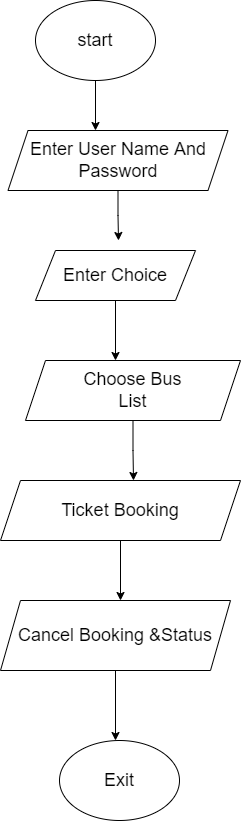

The diagram above was exported from draw.io. Its source (the exported page's mxGraphModel, read from the mxfile embedded in the PNG):
<mxGraphModel dx="1038" dy="560" grid="1" gridSize="10" guides="1" tooltips="1" connect="1" arrows="1" fold="1" page="1" pageScale="1" pageWidth="827" pageHeight="1169" math="0" shadow="0">
  <root>
    <mxCell id="WIyWlLk6GJQsqaUBKTNV-0" />
    <mxCell id="WIyWlLk6GJQsqaUBKTNV-1" parent="WIyWlLk6GJQsqaUBKTNV-0" />
    <mxCell id="VQEluoiaeibMKQGR9OPu-3" style="edgeStyle=orthogonalEdgeStyle;rounded=0;orthogonalLoop=1;jettySize=auto;html=1;exitX=0.5;exitY=1;exitDx=0;exitDy=0;fontSize=18;" edge="1" parent="WIyWlLk6GJQsqaUBKTNV-1" source="VQEluoiaeibMKQGR9OPu-1">
      <mxGeometry relative="1" as="geometry">
        <mxPoint x="390" y="170" as="targetPoint" />
      </mxGeometry>
    </mxCell>
    <mxCell id="VQEluoiaeibMKQGR9OPu-1" value="&lt;font style=&quot;font-size: 18px&quot;&gt;start&lt;/font&gt;" style="ellipse;whiteSpace=wrap;html=1;" vertex="1" parent="WIyWlLk6GJQsqaUBKTNV-1">
      <mxGeometry x="330" y="40" width="120" height="80" as="geometry" />
    </mxCell>
    <mxCell id="VQEluoiaeibMKQGR9OPu-26" style="edgeStyle=orthogonalEdgeStyle;rounded=0;orthogonalLoop=1;jettySize=auto;html=1;exitX=0.5;exitY=1;exitDx=0;exitDy=0;fontSize=18;" edge="1" parent="WIyWlLk6GJQsqaUBKTNV-1" source="VQEluoiaeibMKQGR9OPu-4">
      <mxGeometry relative="1" as="geometry">
        <mxPoint x="413" y="280" as="targetPoint" />
      </mxGeometry>
    </mxCell>
    <mxCell id="VQEluoiaeibMKQGR9OPu-4" value="Enter User Name And Password" style="shape=parallelogram;perimeter=parallelogramPerimeter;whiteSpace=wrap;html=1;fixedSize=1;fontSize=18;" vertex="1" parent="WIyWlLk6GJQsqaUBKTNV-1">
      <mxGeometry x="302.5" y="170" width="220" height="60" as="geometry" />
    </mxCell>
    <mxCell id="VQEluoiaeibMKQGR9OPu-27" style="edgeStyle=orthogonalEdgeStyle;rounded=0;orthogonalLoop=1;jettySize=auto;html=1;exitX=0.5;exitY=1;exitDx=0;exitDy=0;fontSize=18;" edge="1" parent="WIyWlLk6GJQsqaUBKTNV-1" source="VQEluoiaeibMKQGR9OPu-9">
      <mxGeometry relative="1" as="geometry">
        <mxPoint x="410" y="400" as="targetPoint" />
      </mxGeometry>
    </mxCell>
    <mxCell id="VQEluoiaeibMKQGR9OPu-9" value="Enter Choice" style="shape=parallelogram;perimeter=parallelogramPerimeter;whiteSpace=wrap;html=1;fixedSize=1;fontSize=18;" vertex="1" parent="WIyWlLk6GJQsqaUBKTNV-1">
      <mxGeometry x="330" y="290" width="160" height="50" as="geometry" />
    </mxCell>
    <mxCell id="VQEluoiaeibMKQGR9OPu-28" style="edgeStyle=orthogonalEdgeStyle;rounded=0;orthogonalLoop=1;jettySize=auto;html=1;exitX=0.5;exitY=1;exitDx=0;exitDy=0;fontSize=18;" edge="1" parent="WIyWlLk6GJQsqaUBKTNV-1" source="VQEluoiaeibMKQGR9OPu-10">
      <mxGeometry relative="1" as="geometry">
        <mxPoint x="428" y="520" as="targetPoint" />
      </mxGeometry>
    </mxCell>
    <mxCell id="VQEluoiaeibMKQGR9OPu-10" value="Choose Bus&lt;br&gt;List" style="shape=parallelogram;perimeter=parallelogramPerimeter;whiteSpace=wrap;html=1;fixedSize=1;fontSize=18;" vertex="1" parent="WIyWlLk6GJQsqaUBKTNV-1">
      <mxGeometry x="320" y="400" width="215" height="60" as="geometry" />
    </mxCell>
    <mxCell id="VQEluoiaeibMKQGR9OPu-29" style="edgeStyle=orthogonalEdgeStyle;rounded=0;orthogonalLoop=1;jettySize=auto;html=1;exitX=0.5;exitY=1;exitDx=0;exitDy=0;fontSize=18;" edge="1" parent="WIyWlLk6GJQsqaUBKTNV-1" source="VQEluoiaeibMKQGR9OPu-18">
      <mxGeometry relative="1" as="geometry">
        <mxPoint x="415" y="640" as="targetPoint" />
      </mxGeometry>
    </mxCell>
    <mxCell id="VQEluoiaeibMKQGR9OPu-18" value="Ticket Booking" style="shape=parallelogram;perimeter=parallelogramPerimeter;whiteSpace=wrap;html=1;fixedSize=1;fontSize=18;" vertex="1" parent="WIyWlLk6GJQsqaUBKTNV-1">
      <mxGeometry x="295" y="520" width="240" height="60" as="geometry" />
    </mxCell>
    <mxCell id="VQEluoiaeibMKQGR9OPu-30" style="edgeStyle=orthogonalEdgeStyle;rounded=0;orthogonalLoop=1;jettySize=auto;html=1;fontSize=18;" edge="1" parent="WIyWlLk6GJQsqaUBKTNV-1" source="VQEluoiaeibMKQGR9OPu-19">
      <mxGeometry relative="1" as="geometry">
        <mxPoint x="410" y="780" as="targetPoint" />
      </mxGeometry>
    </mxCell>
    <mxCell id="VQEluoiaeibMKQGR9OPu-19" value="Cancel Booking &amp;amp;Status" style="shape=parallelogram;perimeter=parallelogramPerimeter;whiteSpace=wrap;html=1;fixedSize=1;fontSize=18;" vertex="1" parent="WIyWlLk6GJQsqaUBKTNV-1">
      <mxGeometry x="295" y="640" width="230" height="70" as="geometry" />
    </mxCell>
    <mxCell id="VQEluoiaeibMKQGR9OPu-23" value="Exit" style="ellipse;whiteSpace=wrap;html=1;fontSize=18;" vertex="1" parent="WIyWlLk6GJQsqaUBKTNV-1">
      <mxGeometry x="354" y="780" width="120" height="80" as="geometry" />
    </mxCell>
  </root>
</mxGraphModel>